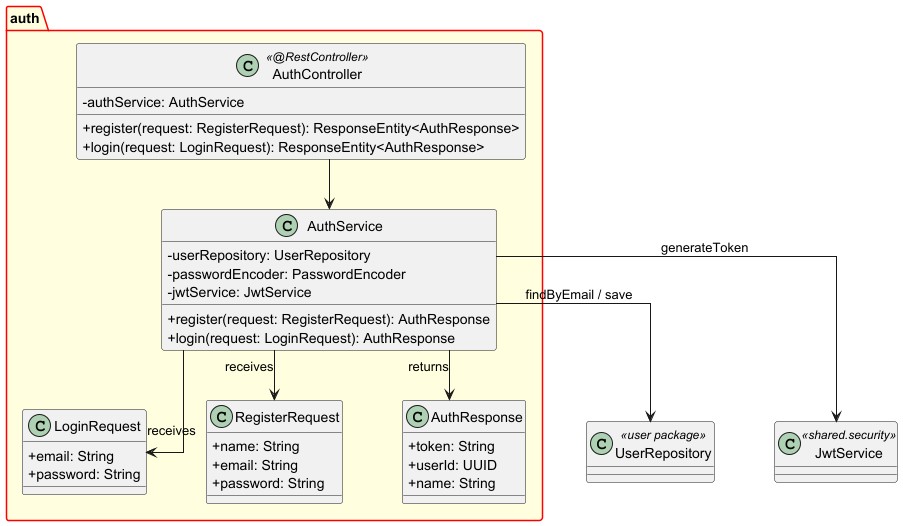

The diagram above was rendered by PlantUML. Its source (embedded in the PNG):
@startuml 02 - Package: auth

skinparam classAttributeIconSize 0
skinparam packageBackgroundColor LightYellow
skinparam packageBorderColor Red
skinparam linetype ortho
skinparam nodesep 60
skinparam ranksep 50

package "auth" {
  class AuthController << @RestController >> {
    - authService: AuthService
    + register(request: RegisterRequest): ResponseEntity<AuthResponse>
    + login(request: LoginRequest): ResponseEntity<AuthResponse>
  }

  class AuthService {
    - userRepository: UserRepository
    - passwordEncoder: PasswordEncoder
    - jwtService: JwtService
    + register(request: RegisterRequest): AuthResponse
    + login(request: LoginRequest): AuthResponse
  }

  class LoginRequest {
    + email: String
    + password: String
  }

  class RegisterRequest {
    + name: String
    + email: String
    + password: String
  }

  class AuthResponse {
    + token: String
    + userId: UUID
    + name: String
  }
}

' External references (read-only, not detailed here)
class UserRepository << user package >>
class JwtService << shared.security >>

AuthController --> AuthService
AuthService --> LoginRequest : receives
AuthService --> RegisterRequest : receives
AuthService --> AuthResponse : returns
AuthService --> UserRepository : findByEmail / save
AuthService --> JwtService : generateToken

@enduml